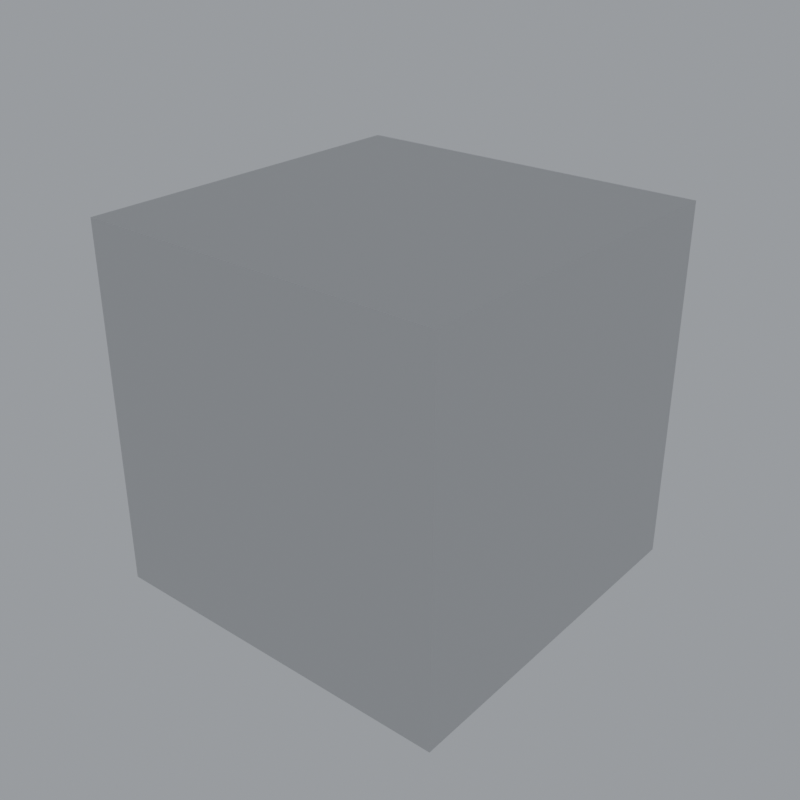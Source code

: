 # Source: ReferenceCube.blend  (saved by Blender 5.2.45; exported with 4.5.12 LTS)
import bpy
from mathutils import Matrix  # noqa: F401  (used for matrix-valued properties, if any)

bpy.ops.wm.read_factory_settings(use_empty=True)
scene = bpy.context.scene
scene.name = 'Scene'

# ---- collections
col_export = bpy.data.collections.new('Export'); scene.collection.children.link(col_export)

# ---- materials (node trees are filled in below, after node groups)
mat_gray = bpy.data.materials.new('Gray')
mat_gray.diffuse_color = (0.6, 0.6, 0.6, 1.0)

# ---- material node trees
mat_gray.use_nodes = True; mat_gray.node_tree.nodes.clear()
_N = mat_gray.node_tree.nodes; _L = mat_gray.node_tree.links
n0 = _N.new('ShaderNodeBsdfPrincipled'); n0.name = 'Principled BSDF'; n0.location = (-200, 100)
n0.inputs[0].default_value = (0.6, 0.6, 0.6, 1.0)
n0.inputs[2].default_value = 0.6
n0.inputs[10].default_value = 0.005
n1 = _N.new('ShaderNodeOutputMaterial'); n1.name = 'Material Output'; n1.location = (200, 100)
_L.new(n0.outputs[0], n1.inputs[0])
n1.is_active_output = True

# ---- world
world_previewworld = bpy.data.worlds.new('PreviewWorld'); scene.world = world_previewworld
world_previewworld.use_nodes = True; world_previewworld.node_tree.nodes.clear()
_N = world_previewworld.node_tree.nodes; _L = world_previewworld.node_tree.links
n0 = _N.new('ShaderNodeBackground'); n0.name = 'Background'; n0.location = (-200, 100)
n0.inputs[0].default_value = (0.35, 0.37, 0.4, 1.0)
n1 = _N.new('ShaderNodeOutputWorld'); n1.name = 'World Output'; n1.location = (200, 100)
_L.new(n0.outputs[0], n1.inputs[0])
n1.is_active_output = True

# ---- meshes
me_cube = bpy.data.meshes.new('Cube')
me_cube.from_pydata([(-1.0, -1.0, -1.0), (-1.0, -1.0, 1.0), (-1.0, 1.0, -1.0), (-1.0, 1.0, 1.0), (1.0, -1.0, -1.0), (1.0, -1.0, 1.0), (1.0, 1.0, -1.0), (1.0, 1.0, 1.0)], [], [(0, 1, 3, 2), (2, 3, 7, 6), (6, 7, 5, 4), (4, 5, 1, 0), (2, 6, 4, 0), (7, 3, 1, 5)])
_uv = me_cube.uv_layers.new(name='UVMap')
_uv.uv.foreach_set('vector', [0.375, 0.0, 0.625, 0.0, 0.625, 0.25, 0.375, 0.25, 0.375, 0.25, 0.625, 0.25, 0.625, 0.5, 0.375, 0.5, 0.375, 0.5, 0.625, 0.5, 0.625, 0.75, 0.375, 0.75, 0.375, 0.75, 0.625, 0.75, 0.625, 1.0, 0.375, 1.0, 0.125, 0.5, 0.375, 0.5, 0.375, 0.75, 0.125, 0.75, 0.625, 0.5, 0.875, 0.5, 0.875, 0.75, 0.625, 0.75])
me_cube.materials.append(mat_gray)
me_cube.update()

# ---- objects
ob_referencecube = bpy.data.objects.new('ReferenceCube', me_cube)

# ---- transforms, parenting, visibility, modifiers, constraints
ob_referencecube.location = (0.0, 0.0, 0.0)

# ---- collection membership
col_export.objects.link(ob_referencecube)

# ---- scene / render settings (as saved in the file)
scene.frame_start = 1; scene.frame_end = 250; scene.frame_set(1)
scene.render.engine = 'CYCLES'
scene.render.resolution_x = 768
scene.render.resolution_y = 768
scene.render.bake_bias = 0.0
scene.render.bake_samples = 0
scene.render.compositor_device = 'GPU'
scene.cycles.samples = 32
scene.eevee.use_volume_custom_range = False
scene.eevee.fast_gi_thickness_near = 0.1
scene.eevee.fast_gi_thickness_far = 0.0
scene.eevee.ray_tracing_options.screen_trace_thickness = 0.1
bpy.context.view_layer.update()

# ---- added for rendering (the .blend has no active camera): camera
cam_auto = bpy.data.cameras.new('AutoCamera')
cam_auto.lens = 50.0
cam_auto.sensor_width = 36.0
cam_auto.clip_end = 1000.0
ob_auto_camera = bpy.data.objects.new('AutoCamera', cam_auto)
scene.collection.objects.link(ob_auto_camera)
ob_auto_camera.location = (3.20507, -3.84609, 2.56406)
ob_auto_camera.rotation_euler = (1.09748, -7.21219e-08, 0.694738)
scene.camera = ob_auto_camera
bpy.context.view_layer.update()
